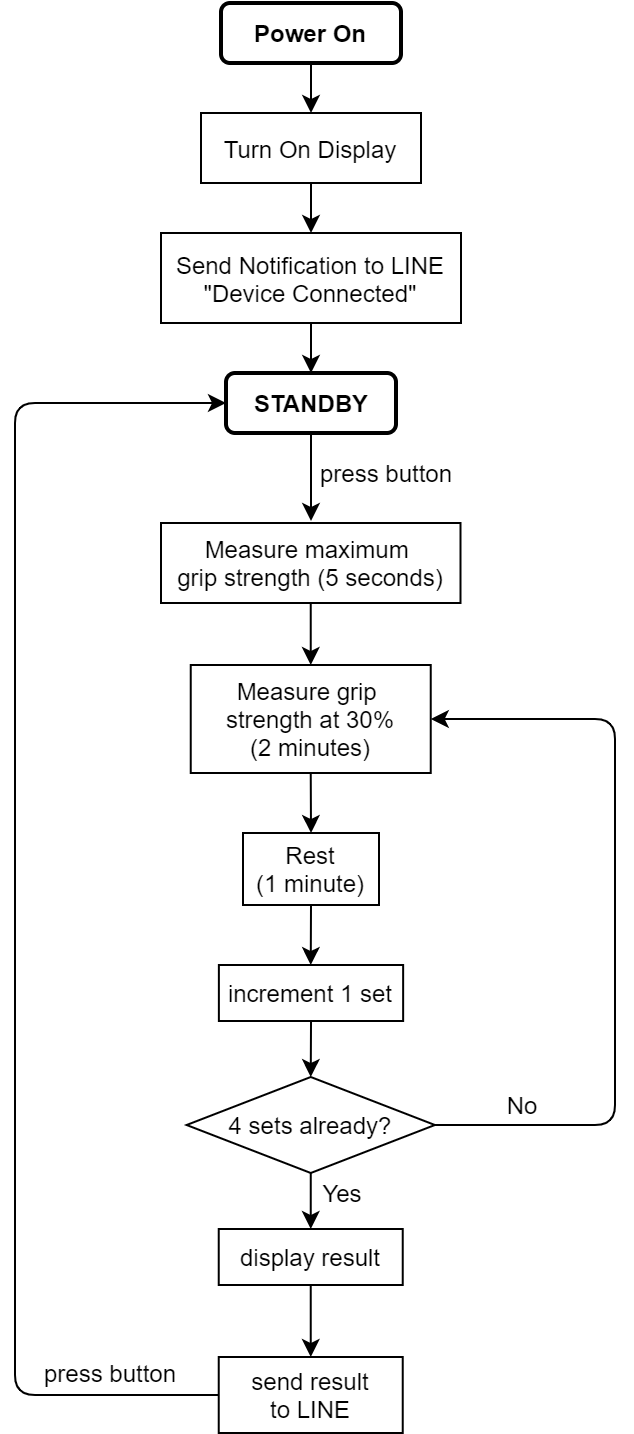

The diagram above was exported from draw.io. Its source (the exported page's mxGraphModel, read from the mxfile embedded in the PNG):
<mxGraphModel dx="1257" dy="795" grid="1" gridSize="2" guides="1" tooltips="1" connect="1" arrows="1" fold="1" page="0" pageScale="1" pageWidth="850" pageHeight="1100" math="0" shadow="0">
  <root>
    <mxCell id="0" />
    <mxCell id="1" parent="0" />
    <mxCell id="1kseqzF13q1AVTGwS81z-5" value="" style="edgeStyle=orthogonalEdgeStyle;rounded=0;orthogonalLoop=1;jettySize=auto;html=1;entryX=0.5;entryY=0;entryDx=0;entryDy=0;" edge="1" parent="1" source="1kseqzF13q1AVTGwS81z-1" target="1kseqzF13q1AVTGwS81z-3">
      <mxGeometry relative="1" as="geometry">
        <mxPoint x="340" y="195" as="targetPoint" />
      </mxGeometry>
    </mxCell>
    <mxCell id="1kseqzF13q1AVTGwS81z-1" value="Power On" style="rounded=1;whiteSpace=wrap;html=1;fontStyle=1;strokeWidth=2;" vertex="1" parent="1">
      <mxGeometry x="295" y="85" width="90" height="30" as="geometry" />
    </mxCell>
    <mxCell id="1kseqzF13q1AVTGwS81z-2" value="Send Notification to LINE&lt;br&gt;&quot;Device Connected&quot;" style="rounded=0;whiteSpace=wrap;html=1;" vertex="1" parent="1">
      <mxGeometry x="265" y="200" width="150" height="45" as="geometry" />
    </mxCell>
    <mxCell id="1kseqzF13q1AVTGwS81z-3" value="Turn On Display" style="rounded=0;whiteSpace=wrap;html=1;" vertex="1" parent="1">
      <mxGeometry x="285" y="140" width="110" height="35" as="geometry" />
    </mxCell>
    <mxCell id="1kseqzF13q1AVTGwS81z-6" value="" style="endArrow=classic;html=1;exitX=0.5;exitY=1;exitDx=0;exitDy=0;entryX=0.5;entryY=0;entryDx=0;entryDy=0;" edge="1" parent="1" source="1kseqzF13q1AVTGwS81z-3" target="1kseqzF13q1AVTGwS81z-2">
      <mxGeometry width="50" height="50" relative="1" as="geometry">
        <mxPoint x="265" y="350" as="sourcePoint" />
        <mxPoint x="315" y="300" as="targetPoint" />
      </mxGeometry>
    </mxCell>
    <mxCell id="1kseqzF13q1AVTGwS81z-8" value="STANDBY" style="rounded=1;whiteSpace=wrap;html=1;fontStyle=1;labelBorderColor=none;strokeWidth=2;" vertex="1" parent="1">
      <mxGeometry x="297.5" y="270" width="85" height="30" as="geometry" />
    </mxCell>
    <mxCell id="1kseqzF13q1AVTGwS81z-9" value="" style="endArrow=classic;html=1;exitX=0.5;exitY=1;exitDx=0;exitDy=0;entryX=0.5;entryY=0;entryDx=0;entryDy=0;" edge="1" parent="1" source="1kseqzF13q1AVTGwS81z-2" target="1kseqzF13q1AVTGwS81z-8">
      <mxGeometry width="50" height="50" relative="1" as="geometry">
        <mxPoint x="265" y="375" as="sourcePoint" />
        <mxPoint x="315" y="325" as="targetPoint" />
      </mxGeometry>
    </mxCell>
    <mxCell id="1kseqzF13q1AVTGwS81z-10" value="Measure maximum &lt;br&gt;grip strength (5 seconds)" style="rounded=0;whiteSpace=wrap;html=1;" vertex="1" parent="1">
      <mxGeometry x="265" y="345" width="149.75" height="40" as="geometry" />
    </mxCell>
    <mxCell id="1kseqzF13q1AVTGwS81z-13" value="press button" style="text;html=1;strokeColor=none;fillColor=none;align=center;verticalAlign=middle;whiteSpace=wrap;rounded=0;" vertex="1" parent="1">
      <mxGeometry x="336" y="310" width="84" height="20" as="geometry" />
    </mxCell>
    <mxCell id="1kseqzF13q1AVTGwS81z-18" value="" style="endArrow=classic;html=1;exitX=0.5;exitY=1;exitDx=0;exitDy=0;entryX=0.5;entryY=0;entryDx=0;entryDy=0;" edge="1" parent="1" source="1kseqzF13q1AVTGwS81z-8">
      <mxGeometry width="50" height="50" relative="1" as="geometry">
        <mxPoint x="200" y="442" as="sourcePoint" />
        <mxPoint x="339.9950000000001" y="344" as="targetPoint" />
      </mxGeometry>
    </mxCell>
    <mxCell id="1kseqzF13q1AVTGwS81z-21" value="Measure grip &lt;br&gt;strength at 30%&lt;br&gt;(2 minutes)" style="rounded=0;whiteSpace=wrap;html=1;fillColor=none;" vertex="1" parent="1">
      <mxGeometry x="279.87" y="416" width="120" height="54" as="geometry" />
    </mxCell>
    <mxCell id="1kseqzF13q1AVTGwS81z-22" value="" style="endArrow=classic;html=1;exitX=0.5;exitY=1;exitDx=0;exitDy=0;entryX=0.5;entryY=0;entryDx=0;entryDy=0;" edge="1" parent="1" source="1kseqzF13q1AVTGwS81z-10" target="1kseqzF13q1AVTGwS81z-21">
      <mxGeometry width="50" height="50" relative="1" as="geometry">
        <mxPoint x="266" y="510" as="sourcePoint" />
        <mxPoint x="316" y="460" as="targetPoint" />
      </mxGeometry>
    </mxCell>
    <mxCell id="1kseqzF13q1AVTGwS81z-23" value="Rest&lt;br&gt;(1 minute)" style="rounded=0;whiteSpace=wrap;html=1;fillColor=none;" vertex="1" parent="1">
      <mxGeometry x="306" y="500" width="68" height="36" as="geometry" />
    </mxCell>
    <mxCell id="1kseqzF13q1AVTGwS81z-24" value="" style="endArrow=classic;html=1;exitX=0.5;exitY=1;exitDx=0;exitDy=0;entryX=0.5;entryY=0;entryDx=0;entryDy=0;" edge="1" parent="1" source="1kseqzF13q1AVTGwS81z-21" target="1kseqzF13q1AVTGwS81z-23">
      <mxGeometry width="50" height="50" relative="1" as="geometry">
        <mxPoint x="266" y="592" as="sourcePoint" />
        <mxPoint x="316" y="542" as="targetPoint" />
      </mxGeometry>
    </mxCell>
    <mxCell id="1kseqzF13q1AVTGwS81z-26" value="" style="endArrow=classic;html=1;exitX=0.5;exitY=1;exitDx=0;exitDy=0;entryX=0.5;entryY=0;entryDx=0;entryDy=0;" edge="1" parent="1" source="1kseqzF13q1AVTGwS81z-23">
      <mxGeometry width="50" height="50" relative="1" as="geometry">
        <mxPoint x="266" y="672" as="sourcePoint" />
        <mxPoint x="339.8699999999999" y="566" as="targetPoint" />
      </mxGeometry>
    </mxCell>
    <mxCell id="1kseqzF13q1AVTGwS81z-27" value="increment 1 set" style="rounded=0;whiteSpace=wrap;html=1;fillColor=none;" vertex="1" parent="1">
      <mxGeometry x="293.94" y="566" width="92.13" height="28" as="geometry" />
    </mxCell>
    <mxCell id="1kseqzF13q1AVTGwS81z-28" value="4 sets already?" style="rhombus;whiteSpace=wrap;html=1;fillColor=none;" vertex="1" parent="1">
      <mxGeometry x="277.81" y="622" width="124.13" height="48" as="geometry" />
    </mxCell>
    <mxCell id="1kseqzF13q1AVTGwS81z-29" value="" style="endArrow=classic;html=1;exitX=0.5;exitY=1;exitDx=0;exitDy=0;entryX=0.5;entryY=0;entryDx=0;entryDy=0;" edge="1" parent="1" source="1kseqzF13q1AVTGwS81z-27" target="1kseqzF13q1AVTGwS81z-28">
      <mxGeometry width="50" height="50" relative="1" as="geometry">
        <mxPoint x="266" y="726" as="sourcePoint" />
        <mxPoint x="316" y="676" as="targetPoint" />
      </mxGeometry>
    </mxCell>
    <mxCell id="1kseqzF13q1AVTGwS81z-30" value="" style="endArrow=classic;html=1;exitX=1;exitY=0.5;exitDx=0;exitDy=0;entryX=1;entryY=0.5;entryDx=0;entryDy=0;" edge="1" parent="1" source="1kseqzF13q1AVTGwS81z-28" target="1kseqzF13q1AVTGwS81z-21">
      <mxGeometry width="50" height="50" relative="1" as="geometry">
        <mxPoint x="266" y="726" as="sourcePoint" />
        <mxPoint x="316" y="676" as="targetPoint" />
        <Array as="points">
          <mxPoint x="492" y="646" />
          <mxPoint x="492" y="443" />
        </Array>
      </mxGeometry>
    </mxCell>
    <mxCell id="1kseqzF13q1AVTGwS81z-31" value="No" style="text;html=1;strokeColor=none;fillColor=none;align=center;verticalAlign=middle;whiteSpace=wrap;rounded=0;" vertex="1" parent="1">
      <mxGeometry x="426" y="626" width="40" height="20" as="geometry" />
    </mxCell>
    <mxCell id="1kseqzF13q1AVTGwS81z-33" value="display result" style="rounded=0;whiteSpace=wrap;html=1;fillColor=none;" vertex="1" parent="1">
      <mxGeometry x="293.87" y="698" width="92" height="28" as="geometry" />
    </mxCell>
    <mxCell id="1kseqzF13q1AVTGwS81z-34" value="" style="endArrow=classic;html=1;exitX=0.5;exitY=1;exitDx=0;exitDy=0;entryX=0.5;entryY=0;entryDx=0;entryDy=0;" edge="1" parent="1" source="1kseqzF13q1AVTGwS81z-28" target="1kseqzF13q1AVTGwS81z-33">
      <mxGeometry width="50" height="50" relative="1" as="geometry">
        <mxPoint x="266" y="782" as="sourcePoint" />
        <mxPoint x="316" y="732" as="targetPoint" />
      </mxGeometry>
    </mxCell>
    <mxCell id="1kseqzF13q1AVTGwS81z-36" value="Yes" style="text;html=1;strokeColor=none;fillColor=none;align=center;verticalAlign=middle;whiteSpace=wrap;rounded=0;" vertex="1" parent="1">
      <mxGeometry x="336" y="670" width="40" height="20" as="geometry" />
    </mxCell>
    <mxCell id="1kseqzF13q1AVTGwS81z-37" value="" style="endArrow=classic;html=1;exitX=0;exitY=0.5;exitDx=0;exitDy=0;entryX=0;entryY=0.5;entryDx=0;entryDy=0;" edge="1" parent="1" source="1kseqzF13q1AVTGwS81z-39" target="1kseqzF13q1AVTGwS81z-8">
      <mxGeometry width="50" height="50" relative="1" as="geometry">
        <mxPoint x="166" y="658" as="sourcePoint" />
        <mxPoint x="228" y="336" as="targetPoint" />
        <Array as="points">
          <mxPoint x="192" y="781" />
          <mxPoint x="192" y="285" />
        </Array>
      </mxGeometry>
    </mxCell>
    <mxCell id="1kseqzF13q1AVTGwS81z-38" value="press button" style="text;html=1;strokeColor=none;fillColor=none;align=center;verticalAlign=middle;whiteSpace=wrap;rounded=0;" vertex="1" parent="1">
      <mxGeometry x="201.81" y="760" width="76" height="20" as="geometry" />
    </mxCell>
    <mxCell id="1kseqzF13q1AVTGwS81z-39" value="send result&lt;br&gt;to LINE" style="rounded=0;whiteSpace=wrap;html=1;fillColor=none;" vertex="1" parent="1">
      <mxGeometry x="293.87" y="762" width="92" height="38" as="geometry" />
    </mxCell>
    <mxCell id="1kseqzF13q1AVTGwS81z-40" value="" style="endArrow=classic;html=1;exitX=0.5;exitY=1;exitDx=0;exitDy=0;" edge="1" parent="1" source="1kseqzF13q1AVTGwS81z-33" target="1kseqzF13q1AVTGwS81z-39">
      <mxGeometry width="50" height="50" relative="1" as="geometry">
        <mxPoint x="186" y="846" as="sourcePoint" />
        <mxPoint x="236" y="796" as="targetPoint" />
      </mxGeometry>
    </mxCell>
  </root>
</mxGraphModel>